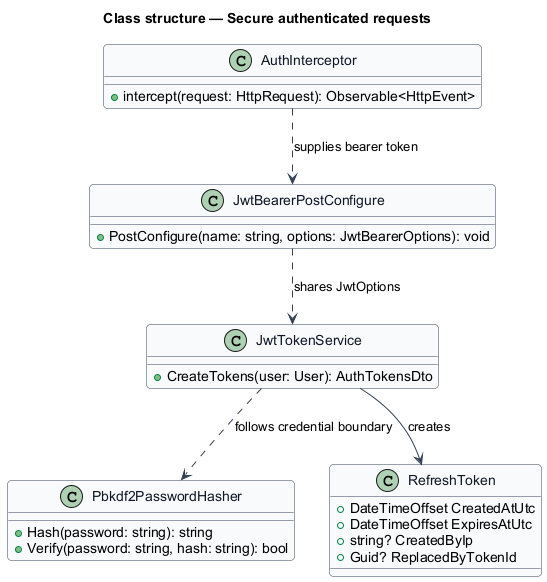

The diagram above was rendered by PlantUML. Its source (embedded in the PNG):
@startuml
skinparam backgroundColor #FFFFFF
skinparam shadowing false
skinparam roundcorner 8
skinparam defaultFontName Arial
skinparam ArrowColor #344054
skinparam class {
  BorderColor #344054
  FontColor #101828
  BackgroundColor #F9FAFB
}
title Class structure — Secure authenticated requests

class AuthInterceptor {
  +intercept(request: HttpRequest): Observable<HttpEvent>
}
class JwtBearerPostConfigure {
  +PostConfigure(name: string, options: JwtBearerOptions): void
}
class Pbkdf2PasswordHasher {
  +Hash(password: string): string
  +Verify(password: string, hash: string): bool
}
class JwtTokenService {
  +CreateTokens(user: User): AuthTokensDto
}
class RefreshToken {
  +DateTimeOffset CreatedAtUtc
  +DateTimeOffset ExpiresAtUtc
  +string? CreatedByIp
  +Guid? ReplacedByTokenId
}
AuthInterceptor ..> JwtBearerPostConfigure : supplies bearer token
JwtBearerPostConfigure ..> JwtTokenService : shares JwtOptions
JwtTokenService --> RefreshToken : creates
JwtTokenService ..> Pbkdf2PasswordHasher : follows credential boundary
@enduml